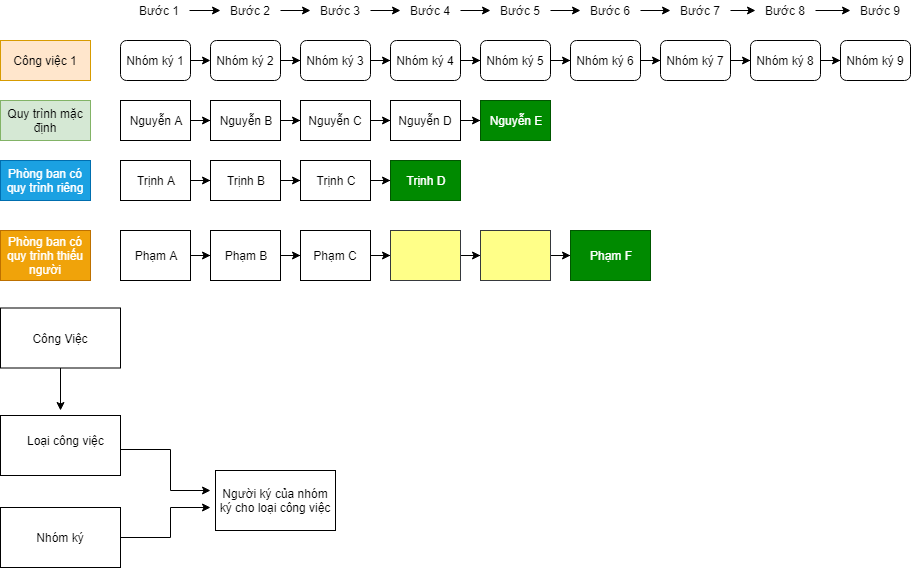

The diagram above was exported from draw.io. Its source (the exported page's mxGraphModel, read from the mxfile embedded in the PNG):
<mxGraphModel dx="1074" dy="610" grid="1" gridSize="10" guides="1" tooltips="1" connect="1" arrows="1" fold="1" page="1" pageScale="1.5" pageWidth="1169" pageHeight="826" background="#ffffff" math="0" shadow="0">
  <root>
    <mxCell id="0" />
    <mxCell id="1" parent="0" />
    <mxCell id="aMJZ76seKMtJnta3LWap-2" value="Công Việc" style="text;html=1;resizable=0;autosize=1;align=center;verticalAlign=middle;points=[];fillColor=none;strokeColor=none;rounded=0;" parent="1" vertex="1">
      <mxGeometry x="425" y="357.5" width="70" height="20" as="geometry" />
    </mxCell>
    <mxCell id="aMJZ76seKMtJnta3LWap-3" value="" style="rounded=0;whiteSpace=wrap;html=1;" parent="1" vertex="1">
      <mxGeometry x="400" y="445" width="120" height="60" as="geometry" />
    </mxCell>
    <mxCell id="FiyhtFdBz559HOaM67ia-6" style="edgeStyle=orthogonalEdgeStyle;rounded=0;orthogonalLoop=1;jettySize=auto;html=1;exitX=0.996;exitY=0.573;exitDx=0;exitDy=0;exitPerimeter=0;" edge="1" parent="1" source="aMJZ76seKMtJnta3LWap-3">
      <mxGeometry relative="1" as="geometry">
        <mxPoint x="610" y="520" as="targetPoint" />
        <mxPoint x="522" y="480" as="sourcePoint" />
        <Array as="points">
          <mxPoint x="570" y="479" />
          <mxPoint x="570" y="520" />
        </Array>
      </mxGeometry>
    </mxCell>
    <mxCell id="aMJZ76seKMtJnta3LWap-4" value="Loại công việc&lt;br&gt;" style="text;html=1;resizable=0;autosize=1;align=center;verticalAlign=middle;points=[];fillColor=none;strokeColor=none;rounded=0;" parent="1" vertex="1">
      <mxGeometry x="420" y="460" width="90" height="20" as="geometry" />
    </mxCell>
    <mxCell id="aMJZ76seKMtJnta3LWap-9" style="edgeStyle=orthogonalEdgeStyle;rounded=0;orthogonalLoop=1;jettySize=auto;html=1;" parent="1" source="aMJZ76seKMtJnta3LWap-5" edge="1">
      <mxGeometry relative="1" as="geometry">
        <mxPoint x="610" y="537" as="targetPoint" />
        <Array as="points">
          <mxPoint x="570" y="567" />
          <mxPoint x="570" y="537" />
        </Array>
      </mxGeometry>
    </mxCell>
    <mxCell id="aMJZ76seKMtJnta3LWap-5" value="Nhóm ký" style="rounded=0;whiteSpace=wrap;html=1;" parent="1" vertex="1">
      <mxGeometry x="400" y="537" width="120" height="60" as="geometry" />
    </mxCell>
    <mxCell id="aMJZ76seKMtJnta3LWap-7" value="Người ký của nhóm ký cho loại công việc&lt;br&gt;" style="rounded=0;whiteSpace=wrap;html=1;" parent="1" vertex="1">
      <mxGeometry x="615" y="500" width="120" height="60" as="geometry" />
    </mxCell>
    <mxCell id="aMJZ76seKMtJnta3LWap-11" value="Công việc 1" style="rounded=0;whiteSpace=wrap;html=1;fillColor=#ffe6cc;strokeColor=#d79b00;" parent="1" vertex="1">
      <mxGeometry x="400" y="70" width="90" height="40" as="geometry" />
    </mxCell>
    <mxCell id="aMJZ76seKMtJnta3LWap-12" value="Quy trình mặc định" style="rounded=0;whiteSpace=wrap;html=1;fillColor=#d5e8d4;strokeColor=#82b366;" parent="1" vertex="1">
      <mxGeometry x="400" y="130" width="90" height="40" as="geometry" />
    </mxCell>
    <mxCell id="aMJZ76seKMtJnta3LWap-13" value="Phòng ban có quy trình riêng&lt;br&gt;" style="rounded=0;whiteSpace=wrap;html=1;fillColor=#1ba1e2;strokeColor=#006EAF;fontColor=#ffffff;" parent="1" vertex="1">
      <mxGeometry x="400" y="190" width="90" height="40" as="geometry" />
    </mxCell>
    <mxCell id="aMJZ76seKMtJnta3LWap-25" style="edgeStyle=orthogonalEdgeStyle;rounded=0;orthogonalLoop=1;jettySize=auto;html=1;exitX=1;exitY=0.5;exitDx=0;exitDy=0;entryX=0;entryY=0.5;entryDx=0;entryDy=0;" parent="1" source="aMJZ76seKMtJnta3LWap-15" target="aMJZ76seKMtJnta3LWap-16" edge="1">
      <mxGeometry relative="1" as="geometry" />
    </mxCell>
    <mxCell id="aMJZ76seKMtJnta3LWap-15" value="Nhóm ký 1" style="rounded=1;whiteSpace=wrap;html=1;" parent="1" vertex="1">
      <mxGeometry x="520" y="70" width="70" height="40" as="geometry" />
    </mxCell>
    <mxCell id="aMJZ76seKMtJnta3LWap-26" value="" style="edgeStyle=orthogonalEdgeStyle;rounded=0;orthogonalLoop=1;jettySize=auto;html=1;" parent="1" source="aMJZ76seKMtJnta3LWap-16" target="aMJZ76seKMtJnta3LWap-17" edge="1">
      <mxGeometry relative="1" as="geometry" />
    </mxCell>
    <mxCell id="aMJZ76seKMtJnta3LWap-16" value="Nhóm ký 2" style="rounded=1;whiteSpace=wrap;html=1;" parent="1" vertex="1">
      <mxGeometry x="610" y="70" width="70" height="40" as="geometry" />
    </mxCell>
    <mxCell id="aMJZ76seKMtJnta3LWap-27" value="" style="edgeStyle=orthogonalEdgeStyle;rounded=0;orthogonalLoop=1;jettySize=auto;html=1;" parent="1" source="aMJZ76seKMtJnta3LWap-17" target="aMJZ76seKMtJnta3LWap-18" edge="1">
      <mxGeometry relative="1" as="geometry" />
    </mxCell>
    <mxCell id="aMJZ76seKMtJnta3LWap-17" value="Nhóm ký&amp;nbsp;3" style="rounded=1;whiteSpace=wrap;html=1;" parent="1" vertex="1">
      <mxGeometry x="700" y="70" width="70" height="40" as="geometry" />
    </mxCell>
    <mxCell id="aMJZ76seKMtJnta3LWap-28" value="" style="edgeStyle=orthogonalEdgeStyle;rounded=0;orthogonalLoop=1;jettySize=auto;html=1;" parent="1" source="aMJZ76seKMtJnta3LWap-18" target="aMJZ76seKMtJnta3LWap-19" edge="1">
      <mxGeometry relative="1" as="geometry" />
    </mxCell>
    <mxCell id="aMJZ76seKMtJnta3LWap-18" value="Nhóm ký&amp;nbsp;4" style="rounded=1;whiteSpace=wrap;html=1;" parent="1" vertex="1">
      <mxGeometry x="790" y="70" width="70" height="40" as="geometry" />
    </mxCell>
    <mxCell id="aMJZ76seKMtJnta3LWap-29" value="" style="edgeStyle=orthogonalEdgeStyle;rounded=0;orthogonalLoop=1;jettySize=auto;html=1;" parent="1" source="aMJZ76seKMtJnta3LWap-19" target="aMJZ76seKMtJnta3LWap-20" edge="1">
      <mxGeometry relative="1" as="geometry" />
    </mxCell>
    <mxCell id="aMJZ76seKMtJnta3LWap-19" value="Nhóm ký&amp;nbsp;5" style="rounded=1;whiteSpace=wrap;html=1;" parent="1" vertex="1">
      <mxGeometry x="880" y="70" width="70" height="40" as="geometry" />
    </mxCell>
    <mxCell id="aMJZ76seKMtJnta3LWap-30" value="" style="edgeStyle=orthogonalEdgeStyle;rounded=0;orthogonalLoop=1;jettySize=auto;html=1;" parent="1" source="aMJZ76seKMtJnta3LWap-20" target="aMJZ76seKMtJnta3LWap-22" edge="1">
      <mxGeometry relative="1" as="geometry" />
    </mxCell>
    <mxCell id="aMJZ76seKMtJnta3LWap-20" value="Nhóm ký&amp;nbsp;6" style="rounded=1;whiteSpace=wrap;html=1;" parent="1" vertex="1">
      <mxGeometry x="970" y="70" width="70" height="40" as="geometry" />
    </mxCell>
    <mxCell id="aMJZ76seKMtJnta3LWap-31" value="" style="edgeStyle=orthogonalEdgeStyle;rounded=0;orthogonalLoop=1;jettySize=auto;html=1;" parent="1" source="aMJZ76seKMtJnta3LWap-22" target="aMJZ76seKMtJnta3LWap-23" edge="1">
      <mxGeometry relative="1" as="geometry" />
    </mxCell>
    <mxCell id="aMJZ76seKMtJnta3LWap-22" value="Nhóm ký&amp;nbsp;7" style="rounded=1;whiteSpace=wrap;html=1;" parent="1" vertex="1">
      <mxGeometry x="1060" y="70" width="70" height="40" as="geometry" />
    </mxCell>
    <mxCell id="aMJZ76seKMtJnta3LWap-32" value="" style="edgeStyle=orthogonalEdgeStyle;rounded=0;orthogonalLoop=1;jettySize=auto;html=1;" parent="1" source="aMJZ76seKMtJnta3LWap-23" target="aMJZ76seKMtJnta3LWap-24" edge="1">
      <mxGeometry relative="1" as="geometry" />
    </mxCell>
    <mxCell id="aMJZ76seKMtJnta3LWap-23" value="Nhóm ký&amp;nbsp;8" style="rounded=1;whiteSpace=wrap;html=1;" parent="1" vertex="1">
      <mxGeometry x="1150" y="70" width="70" height="40" as="geometry" />
    </mxCell>
    <mxCell id="aMJZ76seKMtJnta3LWap-24" value="Nhóm ký&amp;nbsp;9" style="rounded=1;whiteSpace=wrap;html=1;" parent="1" vertex="1">
      <mxGeometry x="1240" y="70" width="70" height="40" as="geometry" />
    </mxCell>
    <mxCell id="aMJZ76seKMtJnta3LWap-40" value="" style="edgeStyle=orthogonalEdgeStyle;rounded=0;orthogonalLoop=1;jettySize=auto;html=1;" parent="1" source="aMJZ76seKMtJnta3LWap-35" target="aMJZ76seKMtJnta3LWap-36" edge="1">
      <mxGeometry relative="1" as="geometry" />
    </mxCell>
    <mxCell id="aMJZ76seKMtJnta3LWap-35" value="Nguyễn A" style="rounded=0;whiteSpace=wrap;html=1;" parent="1" vertex="1">
      <mxGeometry x="520" y="130" width="70" height="40" as="geometry" />
    </mxCell>
    <mxCell id="aMJZ76seKMtJnta3LWap-41" value="" style="edgeStyle=orthogonalEdgeStyle;rounded=0;orthogonalLoop=1;jettySize=auto;html=1;" parent="1" source="aMJZ76seKMtJnta3LWap-36" target="aMJZ76seKMtJnta3LWap-37" edge="1">
      <mxGeometry relative="1" as="geometry" />
    </mxCell>
    <mxCell id="aMJZ76seKMtJnta3LWap-36" value="Nguyễn B" style="rounded=0;whiteSpace=wrap;html=1;" parent="1" vertex="1">
      <mxGeometry x="610" y="130" width="70" height="40" as="geometry" />
    </mxCell>
    <mxCell id="aMJZ76seKMtJnta3LWap-42" value="" style="edgeStyle=orthogonalEdgeStyle;rounded=0;orthogonalLoop=1;jettySize=auto;html=1;" parent="1" source="aMJZ76seKMtJnta3LWap-37" target="aMJZ76seKMtJnta3LWap-38" edge="1">
      <mxGeometry relative="1" as="geometry" />
    </mxCell>
    <mxCell id="aMJZ76seKMtJnta3LWap-37" value="Nguyễn C" style="rounded=0;whiteSpace=wrap;html=1;" parent="1" vertex="1">
      <mxGeometry x="700" y="130" width="70" height="40" as="geometry" />
    </mxCell>
    <mxCell id="aMJZ76seKMtJnta3LWap-43" value="" style="edgeStyle=orthogonalEdgeStyle;rounded=0;orthogonalLoop=1;jettySize=auto;html=1;" parent="1" source="aMJZ76seKMtJnta3LWap-38" target="aMJZ76seKMtJnta3LWap-39" edge="1">
      <mxGeometry relative="1" as="geometry" />
    </mxCell>
    <mxCell id="aMJZ76seKMtJnta3LWap-38" value="Nguyễn D" style="rounded=0;whiteSpace=wrap;html=1;" parent="1" vertex="1">
      <mxGeometry x="790" y="130" width="70" height="40" as="geometry" />
    </mxCell>
    <mxCell id="aMJZ76seKMtJnta3LWap-39" value="Nguyễn E" style="rounded=0;whiteSpace=wrap;html=1;fillColor=#008a00;strokeColor=#005700;fontColor=#ffffff;" parent="1" vertex="1">
      <mxGeometry x="880" y="130" width="70" height="40" as="geometry" />
    </mxCell>
    <mxCell id="aMJZ76seKMtJnta3LWap-48" value="" style="edgeStyle=orthogonalEdgeStyle;rounded=0;orthogonalLoop=1;jettySize=auto;html=1;" parent="1" source="aMJZ76seKMtJnta3LWap-44" target="aMJZ76seKMtJnta3LWap-45" edge="1">
      <mxGeometry relative="1" as="geometry" />
    </mxCell>
    <mxCell id="aMJZ76seKMtJnta3LWap-44" value="Trịnh A" style="rounded=0;whiteSpace=wrap;html=1;" parent="1" vertex="1">
      <mxGeometry x="520" y="190" width="70" height="40" as="geometry" />
    </mxCell>
    <mxCell id="aMJZ76seKMtJnta3LWap-49" value="" style="edgeStyle=orthogonalEdgeStyle;rounded=0;orthogonalLoop=1;jettySize=auto;html=1;" parent="1" source="aMJZ76seKMtJnta3LWap-45" target="aMJZ76seKMtJnta3LWap-46" edge="1">
      <mxGeometry relative="1" as="geometry" />
    </mxCell>
    <mxCell id="aMJZ76seKMtJnta3LWap-45" value="&lt;span&gt;Trịnh B&lt;/span&gt;" style="rounded=0;whiteSpace=wrap;html=1;" parent="1" vertex="1">
      <mxGeometry x="610" y="190" width="70" height="40" as="geometry" />
    </mxCell>
    <mxCell id="aMJZ76seKMtJnta3LWap-50" value="" style="edgeStyle=orthogonalEdgeStyle;rounded=0;orthogonalLoop=1;jettySize=auto;html=1;" parent="1" source="aMJZ76seKMtJnta3LWap-46" target="aMJZ76seKMtJnta3LWap-47" edge="1">
      <mxGeometry relative="1" as="geometry" />
    </mxCell>
    <mxCell id="aMJZ76seKMtJnta3LWap-46" value="&lt;span&gt;Trịnh C&lt;/span&gt;" style="rounded=0;whiteSpace=wrap;html=1;" parent="1" vertex="1">
      <mxGeometry x="700" y="190" width="70" height="40" as="geometry" />
    </mxCell>
    <mxCell id="aMJZ76seKMtJnta3LWap-47" value="&lt;span&gt;Trịnh D&lt;/span&gt;" style="rounded=0;whiteSpace=wrap;html=1;fillColor=#008a00;strokeColor=#005700;fontColor=#ffffff;" parent="1" vertex="1">
      <mxGeometry x="790" y="190" width="70" height="40" as="geometry" />
    </mxCell>
    <mxCell id="aMJZ76seKMtJnta3LWap-51" value="Phòng ban có quy trình thiếu người&lt;br&gt;" style="rounded=0;whiteSpace=wrap;html=1;fillColor=#f0a30a;strokeColor=#BD7000;fontColor=#ffffff;" parent="1" vertex="1">
      <mxGeometry x="400" y="260" width="90" height="50" as="geometry" />
    </mxCell>
    <mxCell id="aMJZ76seKMtJnta3LWap-52" value="" style="edgeStyle=orthogonalEdgeStyle;rounded=0;orthogonalLoop=1;jettySize=auto;html=1;" parent="1" source="aMJZ76seKMtJnta3LWap-53" target="aMJZ76seKMtJnta3LWap-55" edge="1">
      <mxGeometry relative="1" as="geometry" />
    </mxCell>
    <mxCell id="aMJZ76seKMtJnta3LWap-53" value="Phạm A" style="rounded=0;whiteSpace=wrap;html=1;" parent="1" vertex="1">
      <mxGeometry x="520" y="260" width="70" height="50" as="geometry" />
    </mxCell>
    <mxCell id="aMJZ76seKMtJnta3LWap-54" value="" style="edgeStyle=orthogonalEdgeStyle;rounded=0;orthogonalLoop=1;jettySize=auto;html=1;" parent="1" source="aMJZ76seKMtJnta3LWap-55" target="aMJZ76seKMtJnta3LWap-57" edge="1">
      <mxGeometry relative="1" as="geometry" />
    </mxCell>
    <mxCell id="aMJZ76seKMtJnta3LWap-55" value="Phạm B&lt;br&gt;" style="rounded=0;whiteSpace=wrap;html=1;" parent="1" vertex="1">
      <mxGeometry x="610" y="260" width="70" height="50" as="geometry" />
    </mxCell>
    <mxCell id="aMJZ76seKMtJnta3LWap-56" value="" style="edgeStyle=orthogonalEdgeStyle;rounded=0;orthogonalLoop=1;jettySize=auto;html=1;" parent="1" source="aMJZ76seKMtJnta3LWap-57" target="aMJZ76seKMtJnta3LWap-58" edge="1">
      <mxGeometry relative="1" as="geometry" />
    </mxCell>
    <mxCell id="aMJZ76seKMtJnta3LWap-57" value="Phạm C&lt;br&gt;" style="rounded=0;whiteSpace=wrap;html=1;" parent="1" vertex="1">
      <mxGeometry x="700" y="260" width="70" height="50" as="geometry" />
    </mxCell>
    <mxCell id="aMJZ76seKMtJnta3LWap-62" value="" style="edgeStyle=orthogonalEdgeStyle;rounded=0;orthogonalLoop=1;jettySize=auto;html=1;" parent="1" source="aMJZ76seKMtJnta3LWap-58" target="aMJZ76seKMtJnta3LWap-59" edge="1">
      <mxGeometry relative="1" as="geometry" />
    </mxCell>
    <mxCell id="aMJZ76seKMtJnta3LWap-58" value="" style="rounded=0;whiteSpace=wrap;html=1;fillColor=#ffff88;strokeColor=#36393d;" parent="1" vertex="1">
      <mxGeometry x="790" y="260" width="70" height="50" as="geometry" />
    </mxCell>
    <mxCell id="aMJZ76seKMtJnta3LWap-63" value="" style="edgeStyle=orthogonalEdgeStyle;rounded=0;orthogonalLoop=1;jettySize=auto;html=1;" parent="1" source="aMJZ76seKMtJnta3LWap-59" target="aMJZ76seKMtJnta3LWap-61" edge="1">
      <mxGeometry relative="1" as="geometry" />
    </mxCell>
    <mxCell id="aMJZ76seKMtJnta3LWap-59" value="" style="rounded=0;whiteSpace=wrap;html=1;fillColor=#ffff88;strokeColor=#36393d;" parent="1" vertex="1">
      <mxGeometry x="880" y="260" width="70" height="50" as="geometry" />
    </mxCell>
    <mxCell id="aMJZ76seKMtJnta3LWap-61" value="Phạm F" style="rounded=0;whiteSpace=wrap;html=1;fillColor=#008a00;strokeColor=#005700;fontColor=#ffffff;" parent="1" vertex="1">
      <mxGeometry x="970" y="260" width="80" height="50" as="geometry" />
    </mxCell>
    <mxCell id="aMJZ76seKMtJnta3LWap-82" value="" style="edgeStyle=orthogonalEdgeStyle;rounded=0;orthogonalLoop=1;jettySize=auto;html=1;" parent="1" source="aMJZ76seKMtJnta3LWap-64" target="aMJZ76seKMtJnta3LWap-67" edge="1">
      <mxGeometry relative="1" as="geometry" />
    </mxCell>
    <mxCell id="aMJZ76seKMtJnta3LWap-64" value="Bước 1" style="text;html=1;resizable=0;autosize=1;align=center;verticalAlign=middle;points=[];fillColor=none;strokeColor=none;rounded=0;" parent="1" vertex="1">
      <mxGeometry x="529" y="30" width="60" height="20" as="geometry" />
    </mxCell>
    <mxCell id="aMJZ76seKMtJnta3LWap-81" value="" style="edgeStyle=orthogonalEdgeStyle;rounded=0;orthogonalLoop=1;jettySize=auto;html=1;" parent="1" source="aMJZ76seKMtJnta3LWap-67" target="aMJZ76seKMtJnta3LWap-68" edge="1">
      <mxGeometry relative="1" as="geometry" />
    </mxCell>
    <mxCell id="aMJZ76seKMtJnta3LWap-67" value="Bước 2" style="text;html=1;resizable=0;autosize=1;align=center;verticalAlign=middle;points=[];fillColor=none;strokeColor=none;rounded=0;" parent="1" vertex="1">
      <mxGeometry x="620" y="30" width="60" height="20" as="geometry" />
    </mxCell>
    <mxCell id="aMJZ76seKMtJnta3LWap-80" value="" style="edgeStyle=orthogonalEdgeStyle;rounded=0;orthogonalLoop=1;jettySize=auto;html=1;" parent="1" source="aMJZ76seKMtJnta3LWap-68" target="aMJZ76seKMtJnta3LWap-69" edge="1">
      <mxGeometry relative="1" as="geometry" />
    </mxCell>
    <mxCell id="aMJZ76seKMtJnta3LWap-68" value="Bước 3" style="text;html=1;resizable=0;autosize=1;align=center;verticalAlign=middle;points=[];fillColor=none;strokeColor=none;rounded=0;" parent="1" vertex="1">
      <mxGeometry x="710" y="30" width="60" height="20" as="geometry" />
    </mxCell>
    <mxCell id="aMJZ76seKMtJnta3LWap-79" value="" style="edgeStyle=orthogonalEdgeStyle;rounded=0;orthogonalLoop=1;jettySize=auto;html=1;" parent="1" source="aMJZ76seKMtJnta3LWap-69" target="aMJZ76seKMtJnta3LWap-70" edge="1">
      <mxGeometry relative="1" as="geometry" />
    </mxCell>
    <mxCell id="aMJZ76seKMtJnta3LWap-69" value="Bước 4" style="text;html=1;resizable=0;autosize=1;align=center;verticalAlign=middle;points=[];fillColor=none;strokeColor=none;rounded=0;" parent="1" vertex="1">
      <mxGeometry x="800" y="30" width="60" height="20" as="geometry" />
    </mxCell>
    <mxCell id="aMJZ76seKMtJnta3LWap-72" value="" style="edgeStyle=orthogonalEdgeStyle;rounded=0;orthogonalLoop=1;jettySize=auto;html=1;" parent="1" source="aMJZ76seKMtJnta3LWap-70" target="aMJZ76seKMtJnta3LWap-71" edge="1">
      <mxGeometry relative="1" as="geometry" />
    </mxCell>
    <mxCell id="aMJZ76seKMtJnta3LWap-70" value="Bước 5" style="text;html=1;resizable=0;autosize=1;align=center;verticalAlign=middle;points=[];fillColor=none;strokeColor=none;rounded=0;" parent="1" vertex="1">
      <mxGeometry x="890" y="30" width="60" height="20" as="geometry" />
    </mxCell>
    <mxCell id="aMJZ76seKMtJnta3LWap-74" value="" style="edgeStyle=orthogonalEdgeStyle;rounded=0;orthogonalLoop=1;jettySize=auto;html=1;" parent="1" source="aMJZ76seKMtJnta3LWap-71" target="aMJZ76seKMtJnta3LWap-73" edge="1">
      <mxGeometry relative="1" as="geometry" />
    </mxCell>
    <mxCell id="aMJZ76seKMtJnta3LWap-71" value="Bước 6" style="text;html=1;resizable=0;autosize=1;align=center;verticalAlign=middle;points=[];fillColor=none;strokeColor=none;rounded=0;" parent="1" vertex="1">
      <mxGeometry x="980" y="30" width="60" height="20" as="geometry" />
    </mxCell>
    <mxCell id="aMJZ76seKMtJnta3LWap-76" value="" style="edgeStyle=orthogonalEdgeStyle;rounded=0;orthogonalLoop=1;jettySize=auto;html=1;" parent="1" source="aMJZ76seKMtJnta3LWap-73" target="aMJZ76seKMtJnta3LWap-75" edge="1">
      <mxGeometry relative="1" as="geometry" />
    </mxCell>
    <mxCell id="aMJZ76seKMtJnta3LWap-73" value="Bước 7" style="text;html=1;resizable=0;autosize=1;align=center;verticalAlign=middle;points=[];fillColor=none;strokeColor=none;rounded=0;" parent="1" vertex="1">
      <mxGeometry x="1070" y="30" width="60" height="20" as="geometry" />
    </mxCell>
    <mxCell id="aMJZ76seKMtJnta3LWap-78" value="" style="edgeStyle=orthogonalEdgeStyle;rounded=0;orthogonalLoop=1;jettySize=auto;html=1;" parent="1" source="aMJZ76seKMtJnta3LWap-75" target="aMJZ76seKMtJnta3LWap-77" edge="1">
      <mxGeometry relative="1" as="geometry" />
    </mxCell>
    <mxCell id="aMJZ76seKMtJnta3LWap-75" value="Bước 8" style="text;html=1;resizable=0;autosize=1;align=center;verticalAlign=middle;points=[];fillColor=none;strokeColor=none;rounded=0;" parent="1" vertex="1">
      <mxGeometry x="1155" y="30" width="60" height="20" as="geometry" />
    </mxCell>
    <mxCell id="aMJZ76seKMtJnta3LWap-77" value="Bước 9" style="text;html=1;resizable=0;autosize=1;align=center;verticalAlign=middle;points=[];fillColor=none;strokeColor=none;rounded=0;" parent="1" vertex="1">
      <mxGeometry x="1250" y="30" width="60" height="20" as="geometry" />
    </mxCell>
    <mxCell id="FiyhtFdBz559HOaM67ia-5" value="" style="edgeStyle=orthogonalEdgeStyle;rounded=0;orthogonalLoop=1;jettySize=auto;html=1;" edge="1" parent="1" source="FiyhtFdBz559HOaM67ia-4">
      <mxGeometry relative="1" as="geometry">
        <mxPoint x="460" y="440" as="targetPoint" />
      </mxGeometry>
    </mxCell>
    <mxCell id="FiyhtFdBz559HOaM67ia-4" value="Công Việc" style="rounded=0;whiteSpace=wrap;html=1;" vertex="1" parent="1">
      <mxGeometry x="400" y="337.5" width="120" height="60" as="geometry" />
    </mxCell>
  </root>
</mxGraphModel>